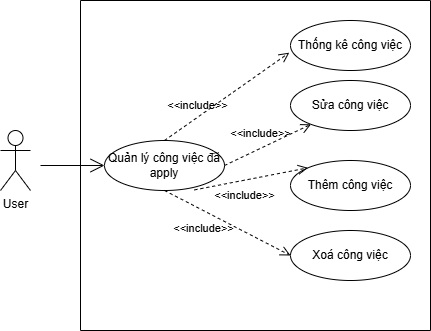

The diagram above was exported from draw.io. Its source (the exported page's mxGraphModel, read from the mxfile embedded in the PNG):
<mxGraphModel dx="1044" dy="557" grid="1" gridSize="10" guides="1" tooltips="1" connect="1" arrows="1" fold="1" page="1" pageScale="1" pageWidth="827" pageHeight="1169" math="0" shadow="0">
  <root>
    <mxCell id="0" />
    <mxCell id="1" parent="0" />
    <mxCell id="TZMUBfrbiPSpxGYM-Oj1-1" value="User" style="shape=umlActor;verticalLabelPosition=bottom;verticalAlign=top;html=1;outlineConnect=0;" vertex="1" parent="1">
      <mxGeometry x="230" y="270" width="30" height="60" as="geometry" />
    </mxCell>
    <mxCell id="TZMUBfrbiPSpxGYM-Oj1-2" value="" style="swimlane;startSize=0;" vertex="1" parent="1">
      <mxGeometry x="310" y="140" width="350" height="330" as="geometry" />
    </mxCell>
    <mxCell id="TZMUBfrbiPSpxGYM-Oj1-3" value="Quản lý công việc đã apply" style="ellipse;whiteSpace=wrap;html=1;" vertex="1" parent="TZMUBfrbiPSpxGYM-Oj1-2">
      <mxGeometry x="24" y="140" width="120" height="50" as="geometry" />
    </mxCell>
    <mxCell id="TZMUBfrbiPSpxGYM-Oj1-5" value="Thêm công việc" style="ellipse;whiteSpace=wrap;html=1;" vertex="1" parent="TZMUBfrbiPSpxGYM-Oj1-2">
      <mxGeometry x="210" y="160" width="120" height="50" as="geometry" />
    </mxCell>
    <mxCell id="TZMUBfrbiPSpxGYM-Oj1-8" value="&amp;lt;&amp;lt;include&amp;gt;&amp;gt;" style="endArrow=open;startArrow=none;endFill=0;startFill=0;endSize=8;html=1;verticalAlign=bottom;dashed=1;labelBackgroundColor=none;rounded=0;exitX=0.5;exitY=0;exitDx=0;exitDy=0;entryX=-0.01;entryY=0.644;entryDx=0;entryDy=0;entryPerimeter=0;" edge="1" parent="TZMUBfrbiPSpxGYM-Oj1-2" source="TZMUBfrbiPSpxGYM-Oj1-3" target="TZMUBfrbiPSpxGYM-Oj1-23">
      <mxGeometry x="-0.4477" y="2" width="160" relative="1" as="geometry">
        <mxPoint x="-30" y="170" as="sourcePoint" />
        <mxPoint x="144.70969813949705" y="115.21840210757966" as="targetPoint" />
        <mxPoint as="offset" />
      </mxGeometry>
    </mxCell>
    <mxCell id="TZMUBfrbiPSpxGYM-Oj1-9" value="&amp;lt;&amp;lt;include&amp;gt;&amp;gt;" style="endArrow=open;startArrow=none;endFill=0;startFill=0;endSize=8;html=1;verticalAlign=bottom;dashed=1;labelBackgroundColor=none;rounded=0;exitX=0.75;exitY=0.988;exitDx=0;exitDy=0;entryX=0;entryY=0;entryDx=0;entryDy=0;exitPerimeter=0;" edge="1" parent="TZMUBfrbiPSpxGYM-Oj1-2" source="TZMUBfrbiPSpxGYM-Oj1-3" target="TZMUBfrbiPSpxGYM-Oj1-5">
      <mxGeometry x="-0.2102" y="-24" width="160" relative="1" as="geometry">
        <mxPoint x="100" y="170" as="sourcePoint" />
        <mxPoint x="188" y="133" as="targetPoint" />
        <mxPoint as="offset" />
      </mxGeometry>
    </mxCell>
    <mxCell id="TZMUBfrbiPSpxGYM-Oj1-23" value="Thống kê công việc" style="ellipse;whiteSpace=wrap;html=1;" vertex="1" parent="TZMUBfrbiPSpxGYM-Oj1-2">
      <mxGeometry x="210" y="20" width="120" height="50" as="geometry" />
    </mxCell>
    <mxCell id="TZMUBfrbiPSpxGYM-Oj1-24" value="Sửa công việc" style="ellipse;whiteSpace=wrap;html=1;" vertex="1" parent="TZMUBfrbiPSpxGYM-Oj1-2">
      <mxGeometry x="210" y="80" width="120" height="50" as="geometry" />
    </mxCell>
    <mxCell id="TZMUBfrbiPSpxGYM-Oj1-26" value="&amp;lt;&amp;lt;include&amp;gt;&amp;gt;" style="endArrow=open;startArrow=none;endFill=0;startFill=0;endSize=8;html=1;verticalAlign=bottom;dashed=1;labelBackgroundColor=none;rounded=0;exitX=1;exitY=0.5;exitDx=0;exitDy=0;" edge="1" parent="TZMUBfrbiPSpxGYM-Oj1-2" source="TZMUBfrbiPSpxGYM-Oj1-3" target="TZMUBfrbiPSpxGYM-Oj1-24">
      <mxGeometry x="-0.1321" y="5" width="160" relative="1" as="geometry">
        <mxPoint x="140" y="158" as="sourcePoint" />
        <mxPoint x="225" y="100" as="targetPoint" />
        <mxPoint as="offset" />
      </mxGeometry>
    </mxCell>
    <mxCell id="TZMUBfrbiPSpxGYM-Oj1-41" value="Xoá công việc" style="ellipse;whiteSpace=wrap;html=1;" vertex="1" parent="TZMUBfrbiPSpxGYM-Oj1-2">
      <mxGeometry x="210" y="230" width="120" height="50" as="geometry" />
    </mxCell>
    <mxCell id="TZMUBfrbiPSpxGYM-Oj1-42" value="&amp;lt;&amp;lt;include&amp;gt;&amp;gt;" style="endArrow=open;startArrow=none;endFill=0;startFill=0;endSize=8;html=1;verticalAlign=bottom;dashed=1;labelBackgroundColor=none;rounded=0;exitX=0.5;exitY=1;exitDx=0;exitDy=0;entryX=0;entryY=0.5;entryDx=0;entryDy=0;" edge="1" parent="TZMUBfrbiPSpxGYM-Oj1-2" source="TZMUBfrbiPSpxGYM-Oj1-3" target="TZMUBfrbiPSpxGYM-Oj1-41">
      <mxGeometry x="-0.2102" y="-24" width="160" relative="1" as="geometry">
        <mxPoint x="114" y="189" as="sourcePoint" />
        <mxPoint x="228" y="167" as="targetPoint" />
        <mxPoint as="offset" />
      </mxGeometry>
    </mxCell>
    <mxCell id="TZMUBfrbiPSpxGYM-Oj1-7" value="" style="endArrow=open;endFill=1;endSize=12;html=1;rounded=0;entryX=0;entryY=0.5;entryDx=0;entryDy=0;" edge="1" parent="1" target="TZMUBfrbiPSpxGYM-Oj1-3">
      <mxGeometry width="160" relative="1" as="geometry">
        <mxPoint x="270" y="305" as="sourcePoint" />
        <mxPoint x="490" y="290" as="targetPoint" />
      </mxGeometry>
    </mxCell>
  </root>
</mxGraphModel>